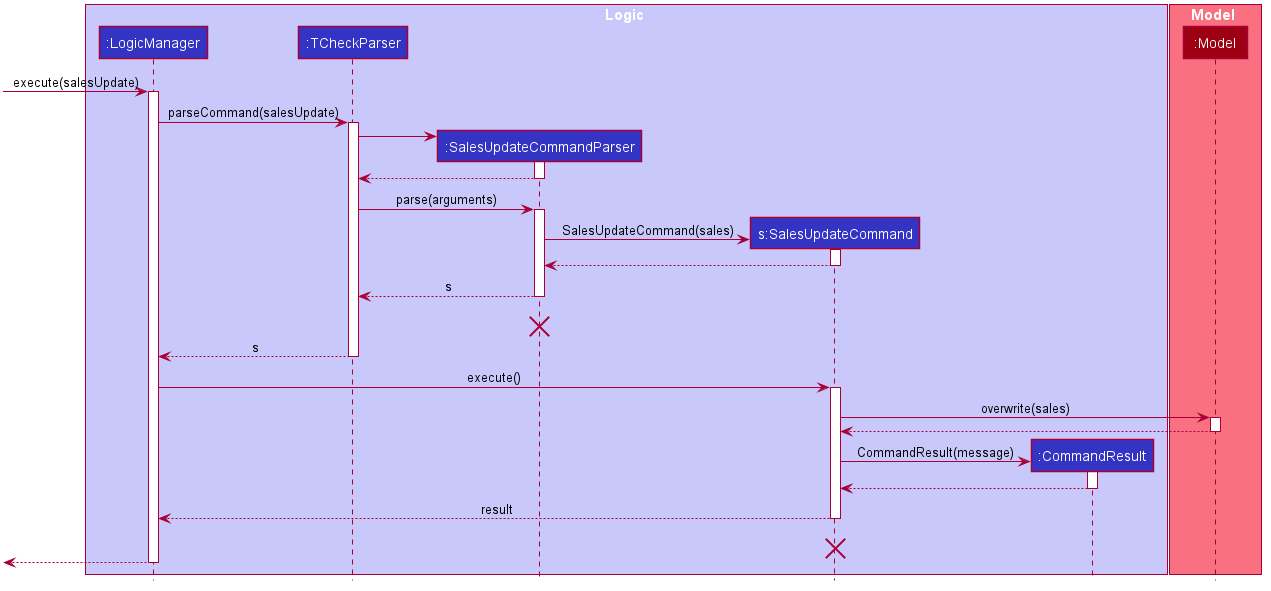

The diagram above was rendered by PlantUML. Its source (embedded in the PNG):
@startuml








skinparam BackgroundColor #FFFFFFF

skinparam Shadowing false

skinparam Class {
    FontColor #FFFFFF
    BorderThickness 1
    BorderColor #FFFFFF
    StereotypeFontColor #FFFFFF
    FontName Arial
}

skinparam Actor {
    BorderColor #000000
    Color #000000
    FontName Arial
}

skinparam Sequence {
    MessageAlign center
    BoxFontSize 15
    BoxPadding 0
    BoxFontColor #FFFFFF
    FontName Arial
}

skinparam Participant {
    FontColor #FFFFFFF
    Padding 20
}

skinparam MinClassWidth 50
skinparam ParticipantPadding 10
skinparam Shadowing false
skinparam DefaultTextAlignment center
skinparam packageStyle Rectangle

hide footbox
hide members
hide circle

box Logic #C8C8FA
participant ":LogicManager" as LogicManager #3333C4
participant ":TCheckParser" as TCheckParser #3333C4
participant ":SalesUpdateCommandParser" as SalesUpdateCommandParser #3333C4
participant "s:SalesUpdateCommand" as SalesUpdateCommand #3333C4
participant ":CommandResult" as CommandResult #3333C4

end box

box Model #F97181
participant ":Model" as Model #9D0012
end box

[-> LogicManager : execute(salesUpdate)
activate LogicManager

LogicManager -> TCheckParser : parseCommand(salesUpdate)
activate TCheckParser

create SalesUpdateCommandParser
TCheckParser -> SalesUpdateCommandParser
activate SalesUpdateCommandParser

SalesUpdateCommandParser --> TCheckParser
deactivate SalesUpdateCommandParser

TCheckParser -> SalesUpdateCommandParser : parse(arguments)
activate SalesUpdateCommandParser

create SalesUpdateCommand
SalesUpdateCommandParser -> SalesUpdateCommand : SalesUpdateCommand(sales)
activate SalesUpdateCommand

SalesUpdateCommand --> SalesUpdateCommandParser
deactivate SalesUpdateCommand

SalesUpdateCommandParser --> TCheckParser : s
deactivate SalesUpdateCommandParser

SalesUpdateCommandParser -[hidden]-> LogicManager : result
destroy SalesUpdateCommandParser

TCheckParser --> LogicManager : s
deactivate TCheckParser

LogicManager -> SalesUpdateCommand : execute()
activate SalesUpdateCommand

SalesUpdateCommand -> Model : overwrite(sales)
activate Model

Model --> SalesUpdateCommand :
deactivate Model

create CommandResult
SalesUpdateCommand -> CommandResult : CommandResult(message)
activate CommandResult

CommandResult --> SalesUpdateCommand
deactivate CommandResult

SalesUpdateCommand --> LogicManager : result
deactivate SalesUpdateCommand

SalesUpdateCommand -[hidden]-> LogicManager : result
destroy SalesUpdateCommand

[<--LogicManager
deactivate LogicManager
@enduml